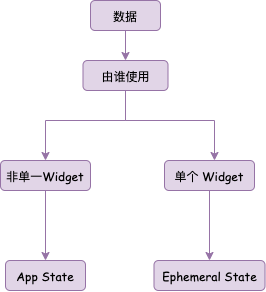

The diagram above was exported from draw.io. Its source (the exported page's mxGraphModel, read from the mxfile embedded in the PNG):
<mxGraphModel dx="984" dy="473" grid="1" gridSize="10" guides="1" tooltips="1" connect="1" arrows="1" fold="1" page="1" pageScale="1" pageWidth="827" pageHeight="1169" math="0" shadow="0">
  <root>
    <mxCell id="WIyWlLk6GJQsqaUBKTNV-0" />
    <mxCell id="WIyWlLk6GJQsqaUBKTNV-1" parent="WIyWlLk6GJQsqaUBKTNV-0" />
    <mxCell id="C9AGaRrZLF9UX_B9v2HR-2" style="edgeStyle=orthogonalEdgeStyle;rounded=0;orthogonalLoop=1;jettySize=auto;html=1;entryX=0.5;entryY=0;entryDx=0;entryDy=0;fontFamily=Comic Sans MS;fillColor=#e1d5e7;strokeColor=#9673a6;" parent="WIyWlLk6GJQsqaUBKTNV-1" source="WIyWlLk6GJQsqaUBKTNV-3" target="C9AGaRrZLF9UX_B9v2HR-0" edge="1">
      <mxGeometry relative="1" as="geometry" />
    </mxCell>
    <mxCell id="WIyWlLk6GJQsqaUBKTNV-3" value="数据" style="rounded=1;whiteSpace=wrap;html=1;fontSize=12;glass=0;strokeWidth=1;shadow=0;fillColor=#e1d5e7;strokeColor=#9673a6;fontFamily=Comic Sans MS;" parent="WIyWlLk6GJQsqaUBKTNV-1" vertex="1">
      <mxGeometry x="240" y="70" width="70" height="30" as="geometry" />
    </mxCell>
    <mxCell id="x_U0xY5Mv6t9KIRsq-68-4" style="edgeStyle=orthogonalEdgeStyle;rounded=0;orthogonalLoop=1;jettySize=auto;html=1;fontFamily=Comic Sans MS;fillColor=#e1d5e7;strokeColor=#9673a6;" edge="1" parent="WIyWlLk6GJQsqaUBKTNV-1" source="C9AGaRrZLF9UX_B9v2HR-0" target="x_U0xY5Mv6t9KIRsq-68-0">
      <mxGeometry relative="1" as="geometry">
        <Array as="points">
          <mxPoint x="275" y="190" />
          <mxPoint x="195" y="190" />
        </Array>
      </mxGeometry>
    </mxCell>
    <mxCell id="x_U0xY5Mv6t9KIRsq-68-5" style="edgeStyle=orthogonalEdgeStyle;rounded=0;orthogonalLoop=1;jettySize=auto;html=1;fontFamily=Comic Sans MS;fillColor=#e1d5e7;strokeColor=#9673a6;" edge="1" parent="WIyWlLk6GJQsqaUBKTNV-1" source="C9AGaRrZLF9UX_B9v2HR-0" target="C9AGaRrZLF9UX_B9v2HR-5">
      <mxGeometry relative="1" as="geometry">
        <Array as="points">
          <mxPoint x="275" y="190" />
          <mxPoint x="364" y="190" />
        </Array>
      </mxGeometry>
    </mxCell>
    <mxCell id="C9AGaRrZLF9UX_B9v2HR-0" value="由谁使用" style="rounded=1;whiteSpace=wrap;html=1;fontSize=12;glass=0;strokeWidth=1;shadow=0;fillColor=#e1d5e7;strokeColor=#9673a6;fontFamily=Comic Sans MS;" parent="WIyWlLk6GJQsqaUBKTNV-1" vertex="1">
      <mxGeometry x="232.5" y="130" width="85" height="30" as="geometry" />
    </mxCell>
    <mxCell id="C9AGaRrZLF9UX_B9v2HR-13" style="edgeStyle=orthogonalEdgeStyle;rounded=0;orthogonalLoop=1;jettySize=auto;html=1;fontFamily=Comic Sans MS;fillColor=#e1d5e7;strokeColor=#9673a6;" parent="WIyWlLk6GJQsqaUBKTNV-1" source="C9AGaRrZLF9UX_B9v2HR-5" target="C9AGaRrZLF9UX_B9v2HR-10" edge="1">
      <mxGeometry relative="1" as="geometry" />
    </mxCell>
    <mxCell id="C9AGaRrZLF9UX_B9v2HR-5" value="单个 Widget" style="rounded=1;whiteSpace=wrap;html=1;fontSize=12;glass=0;strokeWidth=1;shadow=0;fillColor=#e1d5e7;strokeColor=#9673a6;fontFamily=Comic Sans MS;" parent="WIyWlLk6GJQsqaUBKTNV-1" vertex="1">
      <mxGeometry x="314" y="230" width="90" height="30" as="geometry" />
    </mxCell>
    <mxCell id="C9AGaRrZLF9UX_B9v2HR-9" value="App State" style="rounded=1;whiteSpace=wrap;html=1;fontSize=12;glass=0;strokeWidth=1;shadow=0;fillColor=#e1d5e7;strokeColor=#9673a6;fontFamily=Comic Sans MS;" parent="WIyWlLk6GJQsqaUBKTNV-1" vertex="1">
      <mxGeometry x="155" y="330" width="80" height="30" as="geometry" />
    </mxCell>
    <mxCell id="C9AGaRrZLF9UX_B9v2HR-10" value="Ephemeral State" style="rounded=1;whiteSpace=wrap;html=1;fontSize=12;glass=0;strokeWidth=1;shadow=0;fillColor=#e1d5e7;strokeColor=#9673a6;fontFamily=Comic Sans MS;" parent="WIyWlLk6GJQsqaUBKTNV-1" vertex="1">
      <mxGeometry x="303.5" y="330" width="111" height="30" as="geometry" />
    </mxCell>
    <mxCell id="x_U0xY5Mv6t9KIRsq-68-6" style="edgeStyle=orthogonalEdgeStyle;rounded=0;orthogonalLoop=1;jettySize=auto;html=1;fontFamily=Comic Sans MS;fillColor=#e1d5e7;strokeColor=#9673a6;" edge="1" parent="WIyWlLk6GJQsqaUBKTNV-1" source="x_U0xY5Mv6t9KIRsq-68-0" target="C9AGaRrZLF9UX_B9v2HR-9">
      <mxGeometry relative="1" as="geometry" />
    </mxCell>
    <mxCell id="x_U0xY5Mv6t9KIRsq-68-0" value="非单一Widget" style="rounded=1;whiteSpace=wrap;html=1;fontSize=12;glass=0;strokeWidth=1;shadow=0;fillColor=#e1d5e7;strokeColor=#9673a6;fontFamily=Comic Sans MS;" vertex="1" parent="WIyWlLk6GJQsqaUBKTNV-1">
      <mxGeometry x="150" y="230" width="90" height="30" as="geometry" />
    </mxCell>
  </root>
</mxGraphModel>